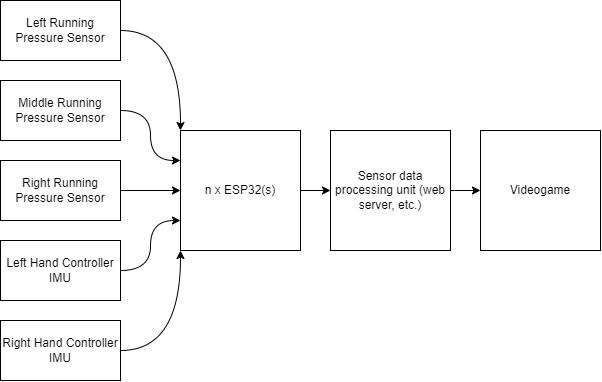

The diagram above was exported from draw.io. Its source (the exported page's mxGraphModel, read from the mxfile embedded in the PNG):
<mxGraphModel dx="1077" dy="559" grid="1" gridSize="10" guides="1" tooltips="1" connect="1" arrows="1" fold="1" page="1" pageScale="1" pageWidth="827" pageHeight="1169" math="0" shadow="0">
  <root>
    <mxCell id="0" />
    <mxCell id="1" parent="0" />
    <mxCell id="788bR5sWYPWjd2EVvHRN-2" style="edgeStyle=orthogonalEdgeStyle;rounded=0;orthogonalLoop=1;jettySize=auto;html=1;exitX=1;exitY=0.5;exitDx=0;exitDy=0;entryX=0;entryY=0.5;entryDx=0;entryDy=0;" edge="1" parent="1" source="sNHeVaCK9WkUKxbYoAWt-2" target="sNHeVaCK9WkUKxbYoAWt-6">
      <mxGeometry relative="1" as="geometry" />
    </mxCell>
    <mxCell id="sNHeVaCK9WkUKxbYoAWt-2" value="Right Running&lt;div style=&quot;border-color: var(--border-color);&quot;&gt;Pressure Sensor&lt;br&gt;&lt;/div&gt;" style="rounded=0;whiteSpace=wrap;html=1;" parent="1" vertex="1">
      <mxGeometry x="10" y="180" width="120" height="60" as="geometry" />
    </mxCell>
    <mxCell id="KFqQtMel_9-fdlXTeyHg-7" style="edgeStyle=orthogonalEdgeStyle;rounded=0;orthogonalLoop=1;jettySize=auto;html=1;exitX=1;exitY=0.5;exitDx=0;exitDy=0;entryX=0;entryY=0;entryDx=0;entryDy=0;curved=1;" parent="1" source="sNHeVaCK9WkUKxbYoAWt-3" target="sNHeVaCK9WkUKxbYoAWt-6" edge="1">
      <mxGeometry relative="1" as="geometry" />
    </mxCell>
    <mxCell id="sNHeVaCK9WkUKxbYoAWt-3" value="Left Running&lt;div&gt;Pressure Sensor&lt;br&gt;&lt;/div&gt;" style="rounded=0;whiteSpace=wrap;html=1;" parent="1" vertex="1">
      <mxGeometry x="10" y="20" width="120" height="60" as="geometry" />
    </mxCell>
    <mxCell id="788bR5sWYPWjd2EVvHRN-3" style="edgeStyle=orthogonalEdgeStyle;rounded=0;orthogonalLoop=1;jettySize=auto;html=1;exitX=1;exitY=0.5;exitDx=0;exitDy=0;entryX=0;entryY=1;entryDx=0;entryDy=0;curved=1;" edge="1" parent="1" source="sNHeVaCK9WkUKxbYoAWt-4" target="sNHeVaCK9WkUKxbYoAWt-6">
      <mxGeometry relative="1" as="geometry" />
    </mxCell>
    <mxCell id="sNHeVaCK9WkUKxbYoAWt-4" value="Right Hand Controller IMU" style="rounded=0;whiteSpace=wrap;html=1;" parent="1" vertex="1">
      <mxGeometry x="10" y="340" width="120" height="60" as="geometry" />
    </mxCell>
    <mxCell id="788bR5sWYPWjd2EVvHRN-4" style="edgeStyle=orthogonalEdgeStyle;rounded=0;orthogonalLoop=1;jettySize=auto;html=1;exitX=1;exitY=0.5;exitDx=0;exitDy=0;entryX=0;entryY=0.75;entryDx=0;entryDy=0;curved=1;" edge="1" parent="1" source="sNHeVaCK9WkUKxbYoAWt-5" target="sNHeVaCK9WkUKxbYoAWt-6">
      <mxGeometry relative="1" as="geometry" />
    </mxCell>
    <mxCell id="sNHeVaCK9WkUKxbYoAWt-5" value="Left Hand Controller IMU" style="rounded=0;whiteSpace=wrap;html=1;" parent="1" vertex="1">
      <mxGeometry x="10" y="260" width="120" height="60" as="geometry" />
    </mxCell>
    <mxCell id="sNHeVaCK9WkUKxbYoAWt-17" style="edgeStyle=orthogonalEdgeStyle;rounded=0;orthogonalLoop=1;jettySize=auto;html=1;exitX=1;exitY=0.5;exitDx=0;exitDy=0;entryX=0;entryY=0.5;entryDx=0;entryDy=0;" parent="1" source="sNHeVaCK9WkUKxbYoAWt-6" target="sNHeVaCK9WkUKxbYoAWt-15" edge="1">
      <mxGeometry relative="1" as="geometry" />
    </mxCell>
    <mxCell id="sNHeVaCK9WkUKxbYoAWt-6" value="n x ESP32(s)" style="rounded=0;whiteSpace=wrap;html=1;" parent="1" vertex="1">
      <mxGeometry x="190" y="150" width="120" height="120" as="geometry" />
    </mxCell>
    <mxCell id="sNHeVaCK9WkUKxbYoAWt-20" style="edgeStyle=orthogonalEdgeStyle;rounded=0;orthogonalLoop=1;jettySize=auto;html=1;exitX=1;exitY=0.5;exitDx=0;exitDy=0;entryX=0;entryY=0.5;entryDx=0;entryDy=0;" parent="1" source="sNHeVaCK9WkUKxbYoAWt-15" target="sNHeVaCK9WkUKxbYoAWt-16" edge="1">
      <mxGeometry relative="1" as="geometry" />
    </mxCell>
    <mxCell id="sNHeVaCK9WkUKxbYoAWt-15" value="Sensor data processing unit (web server, etc.)" style="rounded=0;whiteSpace=wrap;html=1;" parent="1" vertex="1">
      <mxGeometry x="340" y="150" width="120" height="120" as="geometry" />
    </mxCell>
    <mxCell id="sNHeVaCK9WkUKxbYoAWt-16" value="Videogame" style="rounded=0;whiteSpace=wrap;html=1;" parent="1" vertex="1">
      <mxGeometry x="490" y="150" width="120" height="120" as="geometry" />
    </mxCell>
    <mxCell id="788bR5sWYPWjd2EVvHRN-1" style="edgeStyle=orthogonalEdgeStyle;rounded=0;orthogonalLoop=1;jettySize=auto;html=1;exitX=1;exitY=0.5;exitDx=0;exitDy=0;entryX=0;entryY=0.25;entryDx=0;entryDy=0;curved=1;" edge="1" parent="1" source="KFqQtMel_9-fdlXTeyHg-1" target="sNHeVaCK9WkUKxbYoAWt-6">
      <mxGeometry relative="1" as="geometry" />
    </mxCell>
    <mxCell id="KFqQtMel_9-fdlXTeyHg-1" value="Middle Running&lt;div style=&quot;border-color: var(--border-color);&quot;&gt;Pressure Sensor&lt;br&gt;&lt;/div&gt;" style="rounded=0;whiteSpace=wrap;html=1;" parent="1" vertex="1">
      <mxGeometry x="10" y="100" width="120" height="60" as="geometry" />
    </mxCell>
  </root>
</mxGraphModel>